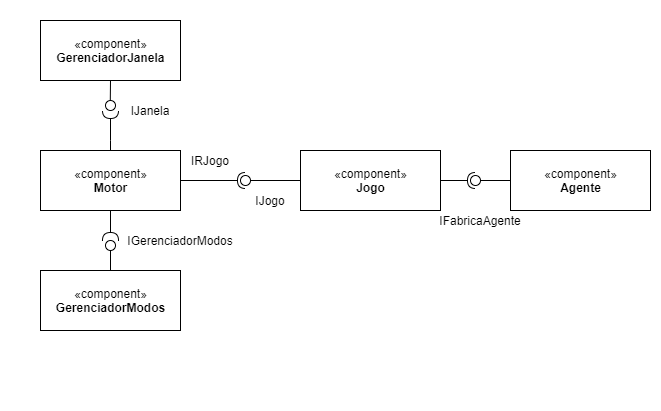

The diagram above was exported from draw.io. Its source (the exported page's mxGraphModel, read from the mxfile embedded in the PNG):
<mxGraphModel dx="1038" dy="521" grid="1" gridSize="10" guides="1" tooltips="1" connect="1" arrows="1" fold="1" page="1" pageScale="1" pageWidth="850" pageHeight="1100" math="0" shadow="0">
  <root>
    <mxCell id="0" />
    <mxCell id="1" parent="0" />
    <mxCell id="fLMuMq1FhrkLRkCv9N33-8" value="" style="rounded=0;whiteSpace=wrap;html=1;strokeColor=none;" vertex="1" parent="1">
      <mxGeometry x="180" y="80" width="660" height="410" as="geometry" />
    </mxCell>
    <mxCell id="zgNt7Tv563G1uBJznQzk-9" value="«component»&lt;br&gt;&lt;b&gt;Motor&lt;/b&gt;" style="html=1;" parent="1" vertex="1">
      <mxGeometry x="220" y="230" width="140" height="60" as="geometry" />
    </mxCell>
    <mxCell id="zgNt7Tv563G1uBJznQzk-10" value="«component»&lt;br&gt;&lt;b&gt;Jogo&lt;/b&gt;" style="html=1;" parent="1" vertex="1">
      <mxGeometry x="480" y="230" width="140" height="60" as="geometry" />
    </mxCell>
    <mxCell id="zgNt7Tv563G1uBJznQzk-11" value="«component»&lt;br&gt;&lt;b&gt;Agente&lt;/b&gt;" style="html=1;" parent="1" vertex="1">
      <mxGeometry x="690" y="230" width="140" height="60" as="geometry" />
    </mxCell>
    <mxCell id="zgNt7Tv563G1uBJznQzk-12" value="«component»&lt;br&gt;&lt;b&gt;GerenciadorJanela&lt;/b&gt;" style="html=1;" parent="1" vertex="1">
      <mxGeometry x="220" y="100" width="140" height="60" as="geometry" />
    </mxCell>
    <mxCell id="zgNt7Tv563G1uBJznQzk-13" value="«component»&lt;br&gt;&lt;b&gt;GerenciadorModos&lt;/b&gt;" style="html=1;" parent="1" vertex="1">
      <mxGeometry x="220" y="350" width="140" height="60" as="geometry" />
    </mxCell>
    <mxCell id="zgNt7Tv563G1uBJznQzk-14" value="" style="rounded=0;orthogonalLoop=1;jettySize=auto;html=1;endArrow=none;endFill=0;exitX=0;exitY=0.5;exitDx=0;exitDy=0;" parent="1" source="zgNt7Tv563G1uBJznQzk-10" target="zgNt7Tv563G1uBJznQzk-16" edge="1">
      <mxGeometry relative="1" as="geometry">
        <mxPoint x="400" y="295" as="sourcePoint" />
      </mxGeometry>
    </mxCell>
    <mxCell id="zgNt7Tv563G1uBJznQzk-15" value="" style="rounded=0;orthogonalLoop=1;jettySize=auto;html=1;endArrow=halfCircle;endFill=0;entryX=0.5;entryY=0.5;entryDx=0;entryDy=0;endSize=6;strokeWidth=1;exitX=1;exitY=0.5;exitDx=0;exitDy=0;" parent="1" source="zgNt7Tv563G1uBJznQzk-9" target="zgNt7Tv563G1uBJznQzk-16" edge="1">
      <mxGeometry relative="1" as="geometry">
        <mxPoint x="440" y="295" as="sourcePoint" />
      </mxGeometry>
    </mxCell>
    <mxCell id="zgNt7Tv563G1uBJznQzk-16" value="" style="ellipse;whiteSpace=wrap;html=1;fontFamily=Helvetica;fontSize=12;fontColor=#000000;align=center;strokeColor=#000000;fillColor=#ffffff;points=[];aspect=fixed;resizable=0;" parent="1" vertex="1">
      <mxGeometry x="420" y="255" width="10" height="10" as="geometry" />
    </mxCell>
    <mxCell id="zgNt7Tv563G1uBJznQzk-17" value="" style="rounded=0;orthogonalLoop=1;jettySize=auto;html=1;endArrow=none;endFill=0;exitX=0;exitY=0.5;exitDx=0;exitDy=0;" parent="1" target="zgNt7Tv563G1uBJznQzk-19" edge="1">
      <mxGeometry relative="1" as="geometry">
        <mxPoint x="690" y="260" as="sourcePoint" />
      </mxGeometry>
    </mxCell>
    <mxCell id="zgNt7Tv563G1uBJznQzk-18" value="" style="rounded=0;orthogonalLoop=1;jettySize=auto;html=1;endArrow=halfCircle;endFill=0;entryX=0.5;entryY=0.5;entryDx=0;entryDy=0;endSize=6;strokeWidth=1;exitX=1;exitY=0.5;exitDx=0;exitDy=0;" parent="1" target="zgNt7Tv563G1uBJznQzk-19" edge="1">
      <mxGeometry relative="1" as="geometry">
        <mxPoint x="620" y="260" as="sourcePoint" />
      </mxGeometry>
    </mxCell>
    <mxCell id="zgNt7Tv563G1uBJznQzk-19" value="" style="ellipse;whiteSpace=wrap;html=1;fontFamily=Helvetica;fontSize=12;fontColor=#000000;align=center;strokeColor=#000000;fillColor=#ffffff;points=[];aspect=fixed;resizable=0;" parent="1" vertex="1">
      <mxGeometry x="650" y="255" width="10" height="10" as="geometry" />
    </mxCell>
    <mxCell id="zgNt7Tv563G1uBJznQzk-20" value="" style="rounded=0;orthogonalLoop=1;jettySize=auto;html=1;endArrow=none;endFill=0;exitX=0.5;exitY=0;exitDx=0;exitDy=0;" parent="1" source="zgNt7Tv563G1uBJznQzk-13" edge="1">
      <mxGeometry relative="1" as="geometry">
        <mxPoint x="450" y="280" as="sourcePoint" />
        <mxPoint x="290" y="330" as="targetPoint" />
      </mxGeometry>
    </mxCell>
    <mxCell id="zgNt7Tv563G1uBJznQzk-21" value="" style="rounded=0;orthogonalLoop=1;jettySize=auto;html=1;endArrow=halfCircle;endFill=0;endSize=6;strokeWidth=1;exitX=0.5;exitY=1;exitDx=0;exitDy=0;" parent="1" source="zgNt7Tv563G1uBJznQzk-9" edge="1">
      <mxGeometry relative="1" as="geometry">
        <mxPoint x="380" y="280" as="sourcePoint" />
        <mxPoint x="290" y="320" as="targetPoint" />
        <Array as="points">
          <mxPoint x="290" y="320" />
        </Array>
      </mxGeometry>
    </mxCell>
    <mxCell id="zgNt7Tv563G1uBJznQzk-22" value="" style="ellipse;whiteSpace=wrap;html=1;fontFamily=Helvetica;fontSize=12;fontColor=#000000;align=center;strokeColor=#000000;fillColor=#ffffff;points=[];aspect=fixed;resizable=0;" parent="1" vertex="1">
      <mxGeometry x="285" y="320" width="10" height="10" as="geometry" />
    </mxCell>
    <mxCell id="zgNt7Tv563G1uBJznQzk-23" value="" style="rounded=0;orthogonalLoop=1;jettySize=auto;html=1;endArrow=halfCircle;endFill=0;endSize=6;strokeWidth=1;" parent="1" edge="1">
      <mxGeometry relative="1" as="geometry">
        <mxPoint x="290" y="230" as="sourcePoint" />
        <mxPoint x="290" y="190" as="targetPoint" />
        <Array as="points">
          <mxPoint x="290" y="230" />
          <mxPoint x="290" y="220" />
        </Array>
      </mxGeometry>
    </mxCell>
    <mxCell id="zgNt7Tv563G1uBJznQzk-24" value="" style="ellipse;whiteSpace=wrap;html=1;fontFamily=Helvetica;fontSize=12;fontColor=#000000;align=center;strokeColor=#000000;fillColor=#ffffff;points=[];aspect=fixed;resizable=0;" parent="1" vertex="1">
      <mxGeometry x="285" y="180" width="10" height="10" as="geometry" />
    </mxCell>
    <mxCell id="zgNt7Tv563G1uBJznQzk-28" value="" style="endArrow=none;html=1;entryX=0.5;entryY=1;entryDx=0;entryDy=0;exitX=0.479;exitY=-0.035;exitDx=0;exitDy=0;exitPerimeter=0;" parent="1" source="zgNt7Tv563G1uBJznQzk-24" target="zgNt7Tv563G1uBJznQzk-12" edge="1">
      <mxGeometry width="50" height="50" relative="1" as="geometry">
        <mxPoint x="300" y="210" as="sourcePoint" />
        <mxPoint x="350" y="160" as="targetPoint" />
      </mxGeometry>
    </mxCell>
    <mxCell id="fLMuMq1FhrkLRkCv9N33-1" value="IRJogo" style="text;html=1;strokeColor=none;fillColor=none;align=center;verticalAlign=middle;whiteSpace=wrap;rounded=0;" vertex="1" parent="1">
      <mxGeometry x="370" y="230" width="40" height="20" as="geometry" />
    </mxCell>
    <mxCell id="fLMuMq1FhrkLRkCv9N33-2" value="IJogo" style="text;html=1;strokeColor=none;fillColor=none;align=center;verticalAlign=middle;whiteSpace=wrap;rounded=0;" vertex="1" parent="1">
      <mxGeometry x="430" y="270" width="40" height="20" as="geometry" />
    </mxCell>
    <mxCell id="fLMuMq1FhrkLRkCv9N33-3" value="IFabricaAgente" style="text;html=1;strokeColor=none;fillColor=none;align=center;verticalAlign=middle;whiteSpace=wrap;rounded=0;" vertex="1" parent="1">
      <mxGeometry x="640" y="290" width="40" height="20" as="geometry" />
    </mxCell>
    <mxCell id="fLMuMq1FhrkLRkCv9N33-4" value="IJanela" style="text;html=1;strokeColor=none;fillColor=none;align=center;verticalAlign=middle;whiteSpace=wrap;rounded=0;" vertex="1" parent="1">
      <mxGeometry x="310" y="180" width="40" height="20" as="geometry" />
    </mxCell>
    <mxCell id="fLMuMq1FhrkLRkCv9N33-5" value="IGerenciadorModos" style="text;html=1;strokeColor=none;fillColor=none;align=center;verticalAlign=middle;whiteSpace=wrap;rounded=0;" vertex="1" parent="1">
      <mxGeometry x="340" y="310" width="40" height="20" as="geometry" />
    </mxCell>
  </root>
</mxGraphModel>